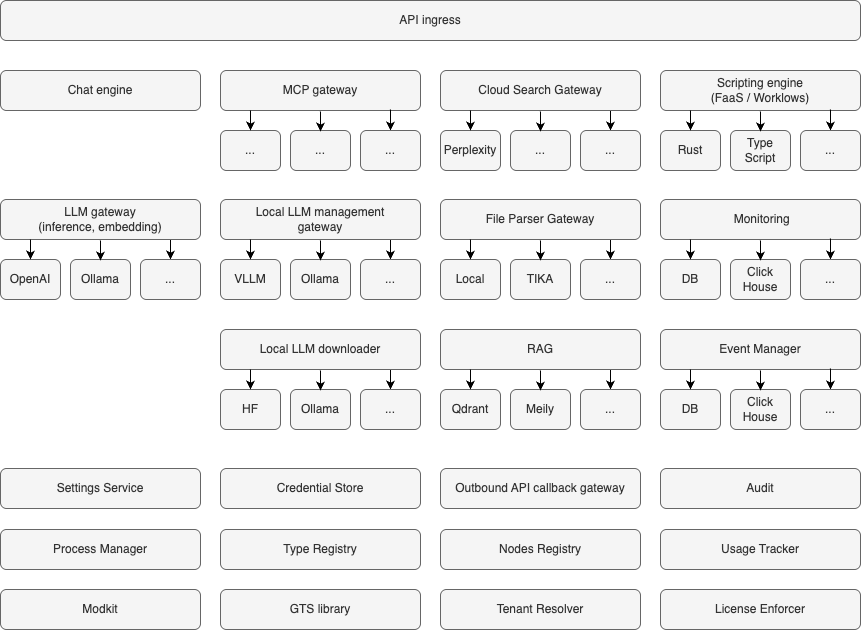

The diagram above was exported from draw.io. Its source (the exported page's mxGraphModel, read from the mxfile embedded in the PNG):
<mxGraphModel dx="978" dy="826" grid="1" gridSize="10" guides="1" tooltips="1" connect="1" arrows="1" fold="1" page="1" pageScale="1" pageWidth="1100" pageHeight="850" math="0" shadow="0">
  <root>
    <mxCell id="0" />
    <mxCell id="1" parent="0" />
    <mxCell id="2" value="API ingress" style="rounded=1;whiteSpace=wrap;html=1;fillColor=#f5f5f5;strokeColor=#666666;fontColor=#333333;" parent="1" vertex="1">
      <mxGeometry x="70" y="70" width="860" height="40" as="geometry" />
    </mxCell>
    <mxCell id="3" value="Chat engine" style="rounded=1;whiteSpace=wrap;html=1;fillColor=#f5f5f5;strokeColor=#666666;fontColor=#333333;" parent="1" vertex="1">
      <mxGeometry x="70" y="140" width="200" height="40" as="geometry" />
    </mxCell>
    <mxCell id="10" style="edgeStyle=none;html=1;exitX=0.85;exitY=0.975;exitDx=0;exitDy=0;entryX=0.5;entryY=0;entryDx=0;entryDy=0;exitPerimeter=0;" parent="1" source="4" target="7" edge="1">
      <mxGeometry relative="1" as="geometry" />
    </mxCell>
    <mxCell id="4" value="Local LLM management&lt;br&gt;gateway" style="rounded=1;whiteSpace=wrap;html=1;fillColor=#f5f5f5;strokeColor=#666666;fontColor=#333333;" parent="1" vertex="1">
      <mxGeometry x="290" y="269" width="200" height="40" as="geometry" />
    </mxCell>
    <mxCell id="5" value="VLLM" style="rounded=1;whiteSpace=wrap;html=1;fillColor=#f5f5f5;strokeColor=#666666;fontColor=#333333;" parent="1" vertex="1">
      <mxGeometry x="290" y="329" width="60" height="40" as="geometry" />
    </mxCell>
    <mxCell id="6" value="Ollama" style="rounded=1;whiteSpace=wrap;html=1;fillColor=#f5f5f5;strokeColor=#666666;fontColor=#333333;" parent="1" vertex="1">
      <mxGeometry x="360" y="329" width="60" height="40" as="geometry" />
    </mxCell>
    <mxCell id="7" value="..." style="rounded=1;whiteSpace=wrap;html=1;fillColor=#f5f5f5;strokeColor=#666666;fontColor=#333333;" parent="1" vertex="1">
      <mxGeometry x="430" y="329" width="60" height="40" as="geometry" />
    </mxCell>
    <mxCell id="8" style="edgeStyle=none;html=1;exitX=0.5;exitY=0;exitDx=0;exitDy=0;startArrow=classic;startFill=1;endArrow=none;endFill=0;" parent="1" source="5" edge="1">
      <mxGeometry relative="1" as="geometry">
        <mxPoint x="320" y="309" as="targetPoint" />
      </mxGeometry>
    </mxCell>
    <mxCell id="9" style="edgeStyle=none;html=1;exitX=0.5;exitY=0;exitDx=0;exitDy=0;startArrow=classic;startFill=1;endArrow=none;endFill=0;" parent="1" edge="1">
      <mxGeometry relative="1" as="geometry">
        <mxPoint x="390" y="330" as="sourcePoint" />
        <mxPoint x="390" y="310" as="targetPoint" />
      </mxGeometry>
    </mxCell>
    <mxCell id="11" style="edgeStyle=none;html=1;exitX=0.85;exitY=0.975;exitDx=0;exitDy=0;entryX=0.5;entryY=0;entryDx=0;entryDy=0;exitPerimeter=0;" parent="1" source="12" target="15" edge="1">
      <mxGeometry relative="1" as="geometry" />
    </mxCell>
    <mxCell id="12" value="File Parser Gateway" style="rounded=1;whiteSpace=wrap;html=1;fillColor=#f5f5f5;strokeColor=#666666;fontColor=#333333;" parent="1" vertex="1">
      <mxGeometry x="510" y="269" width="200" height="40" as="geometry" />
    </mxCell>
    <mxCell id="13" value="Local" style="rounded=1;whiteSpace=wrap;html=1;fillColor=#f5f5f5;strokeColor=#666666;fontColor=#333333;" parent="1" vertex="1">
      <mxGeometry x="510" y="329" width="60" height="40" as="geometry" />
    </mxCell>
    <mxCell id="14" value="TIKA" style="rounded=1;whiteSpace=wrap;html=1;fillColor=#f5f5f5;strokeColor=#666666;fontColor=#333333;" parent="1" vertex="1">
      <mxGeometry x="580" y="329" width="60" height="40" as="geometry" />
    </mxCell>
    <mxCell id="15" value="..." style="rounded=1;whiteSpace=wrap;html=1;fillColor=#f5f5f5;strokeColor=#666666;fontColor=#333333;" parent="1" vertex="1">
      <mxGeometry x="650" y="329" width="60" height="40" as="geometry" />
    </mxCell>
    <mxCell id="16" style="edgeStyle=none;html=1;exitX=0.5;exitY=0;exitDx=0;exitDy=0;startArrow=classic;startFill=1;endArrow=none;endFill=0;" parent="1" source="13" edge="1">
      <mxGeometry relative="1" as="geometry">
        <mxPoint x="540" y="309" as="targetPoint" />
      </mxGeometry>
    </mxCell>
    <mxCell id="17" style="edgeStyle=none;html=1;exitX=0.5;exitY=0;exitDx=0;exitDy=0;startArrow=classic;startFill=1;endArrow=none;endFill=0;" parent="1" edge="1">
      <mxGeometry relative="1" as="geometry">
        <mxPoint x="610" y="330" as="sourcePoint" />
        <mxPoint x="610" y="310" as="targetPoint" />
      </mxGeometry>
    </mxCell>
    <mxCell id="19" style="edgeStyle=none;html=1;exitX=0.85;exitY=0.975;exitDx=0;exitDy=0;entryX=0.5;entryY=0;entryDx=0;entryDy=0;exitPerimeter=0;" parent="1" source="20" target="23" edge="1">
      <mxGeometry relative="1" as="geometry" />
    </mxCell>
    <mxCell id="20" value="LLM gateway&lt;br&gt;(inference, embedding)" style="rounded=1;whiteSpace=wrap;html=1;fillColor=#f5f5f5;strokeColor=#666666;fontColor=#333333;" parent="1" vertex="1">
      <mxGeometry x="70" y="269" width="200" height="40" as="geometry" />
    </mxCell>
    <mxCell id="21" value="OpenAI" style="rounded=1;whiteSpace=wrap;html=1;fillColor=#f5f5f5;strokeColor=#666666;fontColor=#333333;" parent="1" vertex="1">
      <mxGeometry x="70" y="329" width="60" height="40" as="geometry" />
    </mxCell>
    <mxCell id="22" value="Ollama" style="rounded=1;whiteSpace=wrap;html=1;fillColor=#f5f5f5;strokeColor=#666666;fontColor=#333333;" parent="1" vertex="1">
      <mxGeometry x="140" y="329" width="60" height="40" as="geometry" />
    </mxCell>
    <mxCell id="23" value="..." style="rounded=1;whiteSpace=wrap;html=1;fillColor=#f5f5f5;strokeColor=#666666;fontColor=#333333;" parent="1" vertex="1">
      <mxGeometry x="210" y="329" width="60" height="40" as="geometry" />
    </mxCell>
    <mxCell id="24" style="edgeStyle=none;html=1;exitX=0.5;exitY=0;exitDx=0;exitDy=0;startArrow=classic;startFill=1;endArrow=none;endFill=0;" parent="1" source="21" edge="1">
      <mxGeometry relative="1" as="geometry">
        <mxPoint x="100" y="309" as="targetPoint" />
      </mxGeometry>
    </mxCell>
    <mxCell id="25" style="edgeStyle=none;html=1;exitX=0.5;exitY=0;exitDx=0;exitDy=0;startArrow=classic;startFill=1;endArrow=none;endFill=0;" parent="1" edge="1">
      <mxGeometry relative="1" as="geometry">
        <mxPoint x="170" y="330" as="sourcePoint" />
        <mxPoint x="170" y="310" as="targetPoint" />
      </mxGeometry>
    </mxCell>
    <mxCell id="26" value="Scripting engine&lt;br&gt;(FaaS / Worklows)" style="rounded=1;whiteSpace=wrap;html=1;fillColor=#f5f5f5;strokeColor=#666666;fontColor=#333333;" parent="1" vertex="1">
      <mxGeometry x="730" y="140" width="200" height="40" as="geometry" />
    </mxCell>
    <mxCell id="27" value="Event Manager" style="rounded=1;whiteSpace=wrap;html=1;fillColor=#f5f5f5;strokeColor=#666666;fontColor=#333333;" parent="1" vertex="1">
      <mxGeometry x="730" y="399" width="200" height="40" as="geometry" />
    </mxCell>
    <mxCell id="28" value="Outbound API callback gateway" style="rounded=1;whiteSpace=wrap;html=1;fillColor=#f5f5f5;strokeColor=#666666;fontColor=#333333;" parent="1" vertex="1">
      <mxGeometry x="510" y="538" width="200" height="40" as="geometry" />
    </mxCell>
    <mxCell id="29" value="Settings Service" style="rounded=1;whiteSpace=wrap;html=1;fillColor=#f5f5f5;strokeColor=#666666;fontColor=#333333;" parent="1" vertex="1">
      <mxGeometry x="70" y="538" width="200" height="40" as="geometry" />
    </mxCell>
    <mxCell id="30" value="Credential Store" style="rounded=1;whiteSpace=wrap;html=1;fillColor=#f5f5f5;strokeColor=#666666;fontColor=#333333;" parent="1" vertex="1">
      <mxGeometry x="290" y="538" width="200" height="40" as="geometry" />
    </mxCell>
    <mxCell id="31" value="MCP gateway" style="rounded=1;whiteSpace=wrap;html=1;fillColor=#f5f5f5;strokeColor=#666666;fontColor=#333333;" parent="1" vertex="1">
      <mxGeometry x="290" y="140" width="200" height="40" as="geometry" />
    </mxCell>
    <mxCell id="33" style="edgeStyle=none;html=1;exitX=0.85;exitY=0.975;exitDx=0;exitDy=0;entryX=0.5;entryY=0;entryDx=0;entryDy=0;exitPerimeter=0;" parent="1" source="34" target="37" edge="1">
      <mxGeometry relative="1" as="geometry" />
    </mxCell>
    <mxCell id="34" value="Cloud Search Gateway" style="rounded=1;whiteSpace=wrap;html=1;fillColor=#f5f5f5;strokeColor=#666666;fontColor=#333333;" parent="1" vertex="1">
      <mxGeometry x="510" y="140" width="200" height="40" as="geometry" />
    </mxCell>
    <mxCell id="35" value="Perplexity" style="rounded=1;whiteSpace=wrap;html=1;fillColor=#f5f5f5;strokeColor=#666666;fontColor=#333333;" parent="1" vertex="1">
      <mxGeometry x="510" y="200" width="60" height="40" as="geometry" />
    </mxCell>
    <mxCell id="36" value="..." style="rounded=1;whiteSpace=wrap;html=1;fillColor=#f5f5f5;strokeColor=#666666;fontColor=#333333;" parent="1" vertex="1">
      <mxGeometry x="580" y="200" width="60" height="40" as="geometry" />
    </mxCell>
    <mxCell id="37" value="..." style="rounded=1;whiteSpace=wrap;html=1;fillColor=#f5f5f5;strokeColor=#666666;fontColor=#333333;" parent="1" vertex="1">
      <mxGeometry x="650" y="200" width="60" height="40" as="geometry" />
    </mxCell>
    <mxCell id="38" style="edgeStyle=none;html=1;exitX=0.5;exitY=0;exitDx=0;exitDy=0;startArrow=classic;startFill=1;endArrow=none;endFill=0;" parent="1" source="35" edge="1">
      <mxGeometry relative="1" as="geometry">
        <mxPoint x="540" y="180" as="targetPoint" />
      </mxGeometry>
    </mxCell>
    <mxCell id="39" style="edgeStyle=none;html=1;exitX=0.5;exitY=0;exitDx=0;exitDy=0;startArrow=classic;startFill=1;endArrow=none;endFill=0;" parent="1" edge="1">
      <mxGeometry relative="1" as="geometry">
        <mxPoint x="610" y="201" as="sourcePoint" />
        <mxPoint x="610" y="181" as="targetPoint" />
      </mxGeometry>
    </mxCell>
    <mxCell id="40" style="edgeStyle=none;html=1;exitX=0.85;exitY=0.975;exitDx=0;exitDy=0;entryX=0.5;entryY=0;entryDx=0;entryDy=0;exitPerimeter=0;" parent="1" edge="1">
      <mxGeometry relative="1" as="geometry">
        <mxPoint x="460" y="419" as="sourcePoint" />
      </mxGeometry>
    </mxCell>
    <mxCell id="47" style="edgeStyle=none;html=1;exitX=0.85;exitY=0.975;exitDx=0;exitDy=0;entryX=0.5;entryY=0;entryDx=0;entryDy=0;exitPerimeter=0;" parent="1" target="50" edge="1">
      <mxGeometry relative="1" as="geometry">
        <mxPoint x="460" y="179" as="sourcePoint" />
      </mxGeometry>
    </mxCell>
    <mxCell id="48" value="..." style="rounded=1;whiteSpace=wrap;html=1;fillColor=#f5f5f5;strokeColor=#666666;fontColor=#333333;" parent="1" vertex="1">
      <mxGeometry x="290" y="200" width="60" height="40" as="geometry" />
    </mxCell>
    <mxCell id="49" value="..." style="rounded=1;whiteSpace=wrap;html=1;fillColor=#f5f5f5;strokeColor=#666666;fontColor=#333333;" parent="1" vertex="1">
      <mxGeometry x="360" y="200" width="60" height="40" as="geometry" />
    </mxCell>
    <mxCell id="50" value="..." style="rounded=1;whiteSpace=wrap;html=1;fillColor=#f5f5f5;strokeColor=#666666;fontColor=#333333;" parent="1" vertex="1">
      <mxGeometry x="430" y="200" width="60" height="40" as="geometry" />
    </mxCell>
    <mxCell id="51" style="edgeStyle=none;html=1;exitX=0.5;exitY=0;exitDx=0;exitDy=0;startArrow=classic;startFill=1;endArrow=none;endFill=0;" parent="1" source="48" edge="1">
      <mxGeometry relative="1" as="geometry">
        <mxPoint x="320" y="180" as="targetPoint" />
      </mxGeometry>
    </mxCell>
    <mxCell id="52" style="edgeStyle=none;html=1;exitX=0.5;exitY=0;exitDx=0;exitDy=0;startArrow=classic;startFill=1;endArrow=none;endFill=0;" parent="1" edge="1">
      <mxGeometry relative="1" as="geometry">
        <mxPoint x="390" y="201" as="sourcePoint" />
        <mxPoint x="390" y="181" as="targetPoint" />
      </mxGeometry>
    </mxCell>
    <mxCell id="53" style="edgeStyle=none;html=1;exitX=0.85;exitY=0.975;exitDx=0;exitDy=0;entryX=0.5;entryY=0;entryDx=0;entryDy=0;exitPerimeter=0;" parent="1" source="54" target="57" edge="1">
      <mxGeometry relative="1" as="geometry" />
    </mxCell>
    <mxCell id="54" value="RAG" style="rounded=1;whiteSpace=wrap;html=1;fillColor=#f5f5f5;strokeColor=#666666;fontColor=#333333;" parent="1" vertex="1">
      <mxGeometry x="510" y="399" width="200" height="40" as="geometry" />
    </mxCell>
    <mxCell id="55" value="Qdrant" style="rounded=1;whiteSpace=wrap;html=1;fillColor=#f5f5f5;strokeColor=#666666;fontColor=#333333;" parent="1" vertex="1">
      <mxGeometry x="510" y="459" width="60" height="40" as="geometry" />
    </mxCell>
    <mxCell id="56" value="Meily" style="rounded=1;whiteSpace=wrap;html=1;fillColor=#f5f5f5;strokeColor=#666666;fontColor=#333333;" parent="1" vertex="1">
      <mxGeometry x="580" y="459" width="60" height="40" as="geometry" />
    </mxCell>
    <mxCell id="57" value="..." style="rounded=1;whiteSpace=wrap;html=1;fillColor=#f5f5f5;strokeColor=#666666;fontColor=#333333;" parent="1" vertex="1">
      <mxGeometry x="650" y="459" width="60" height="40" as="geometry" />
    </mxCell>
    <mxCell id="58" style="edgeStyle=none;html=1;exitX=0.5;exitY=0;exitDx=0;exitDy=0;startArrow=classic;startFill=1;endArrow=none;endFill=0;" parent="1" source="55" edge="1">
      <mxGeometry relative="1" as="geometry">
        <mxPoint x="540" y="439" as="targetPoint" />
      </mxGeometry>
    </mxCell>
    <mxCell id="59" style="edgeStyle=none;html=1;exitX=0.5;exitY=0;exitDx=0;exitDy=0;startArrow=classic;startFill=1;endArrow=none;endFill=0;" parent="1" edge="1">
      <mxGeometry relative="1" as="geometry">
        <mxPoint x="610" y="460" as="sourcePoint" />
        <mxPoint x="610" y="440" as="targetPoint" />
      </mxGeometry>
    </mxCell>
    <mxCell id="60" value="Process Manager" style="rounded=1;whiteSpace=wrap;html=1;fillColor=#f5f5f5;strokeColor=#666666;fontColor=#333333;" parent="1" vertex="1">
      <mxGeometry x="70" y="599" width="200" height="40" as="geometry" />
    </mxCell>
    <mxCell id="61" value="Type Registry" style="rounded=1;whiteSpace=wrap;html=1;fillColor=#f5f5f5;strokeColor=#666666;fontColor=#333333;" parent="1" vertex="1">
      <mxGeometry x="290" y="599" width="200" height="40" as="geometry" />
    </mxCell>
    <mxCell id="62" value="Modkit" style="rounded=1;whiteSpace=wrap;html=1;fillColor=#f5f5f5;strokeColor=#666666;fontColor=#333333;" parent="1" vertex="1">
      <mxGeometry x="70" y="659" width="200" height="40" as="geometry" />
    </mxCell>
    <mxCell id="63" value="Audit" style="rounded=1;whiteSpace=wrap;html=1;fillColor=#f5f5f5;strokeColor=#666666;fontColor=#333333;" parent="1" vertex="1">
      <mxGeometry x="730" y="538" width="200" height="40" as="geometry" />
    </mxCell>
    <mxCell id="64" value="GTS library" style="rounded=1;whiteSpace=wrap;html=1;fillColor=#f5f5f5;strokeColor=#666666;fontColor=#333333;" parent="1" vertex="1">
      <mxGeometry x="290" y="659" width="200" height="40" as="geometry" />
    </mxCell>
    <mxCell id="65" style="edgeStyle=none;html=1;exitX=0.85;exitY=0.975;exitDx=0;exitDy=0;entryX=0.5;entryY=0;entryDx=0;entryDy=0;exitPerimeter=0;" parent="1" source="66" target="69" edge="1">
      <mxGeometry relative="1" as="geometry" />
    </mxCell>
    <mxCell id="66" value="Local LLM downloader" style="rounded=1;whiteSpace=wrap;html=1;fillColor=#f5f5f5;strokeColor=#666666;fontColor=#333333;" parent="1" vertex="1">
      <mxGeometry x="290" y="399" width="200" height="40" as="geometry" />
    </mxCell>
    <mxCell id="67" value="HF" style="rounded=1;whiteSpace=wrap;html=1;fillColor=#f5f5f5;strokeColor=#666666;fontColor=#333333;" parent="1" vertex="1">
      <mxGeometry x="290" y="459" width="60" height="40" as="geometry" />
    </mxCell>
    <mxCell id="68" value="Ollama" style="rounded=1;whiteSpace=wrap;html=1;fillColor=#f5f5f5;strokeColor=#666666;fontColor=#333333;" parent="1" vertex="1">
      <mxGeometry x="360" y="459" width="60" height="40" as="geometry" />
    </mxCell>
    <mxCell id="69" value="..." style="rounded=1;whiteSpace=wrap;html=1;fillColor=#f5f5f5;strokeColor=#666666;fontColor=#333333;" parent="1" vertex="1">
      <mxGeometry x="430" y="459" width="60" height="40" as="geometry" />
    </mxCell>
    <mxCell id="70" style="edgeStyle=none;html=1;exitX=0.5;exitY=0;exitDx=0;exitDy=0;startArrow=classic;startFill=1;endArrow=none;endFill=0;" parent="1" source="67" edge="1">
      <mxGeometry relative="1" as="geometry">
        <mxPoint x="320" y="439" as="targetPoint" />
      </mxGeometry>
    </mxCell>
    <mxCell id="71" style="edgeStyle=none;html=1;exitX=0.5;exitY=0;exitDx=0;exitDy=0;startArrow=classic;startFill=1;endArrow=none;endFill=0;" parent="1" edge="1">
      <mxGeometry relative="1" as="geometry">
        <mxPoint x="390" y="460" as="sourcePoint" />
        <mxPoint x="390" y="440" as="targetPoint" />
      </mxGeometry>
    </mxCell>
    <mxCell id="72" value="Nodes Registry" style="rounded=1;whiteSpace=wrap;html=1;fillColor=#f5f5f5;strokeColor=#666666;fontColor=#333333;" parent="1" vertex="1">
      <mxGeometry x="510" y="599" width="200" height="40" as="geometry" />
    </mxCell>
    <mxCell id="73" value="Usage Tracker" style="rounded=1;whiteSpace=wrap;html=1;fillColor=#f5f5f5;strokeColor=#666666;fontColor=#333333;" parent="1" vertex="1">
      <mxGeometry x="730" y="599" width="200" height="40" as="geometry" />
    </mxCell>
    <mxCell id="74" value="Tenant Resolver" style="rounded=1;whiteSpace=wrap;html=1;fillColor=#f5f5f5;strokeColor=#666666;fontColor=#333333;" parent="1" vertex="1">
      <mxGeometry x="510" y="659" width="200" height="40" as="geometry" />
    </mxCell>
    <mxCell id="75" value="License Enforcer" style="rounded=1;whiteSpace=wrap;html=1;fillColor=#f5f5f5;strokeColor=#666666;fontColor=#333333;" parent="1" vertex="1">
      <mxGeometry x="730" y="659" width="200" height="40" as="geometry" />
    </mxCell>
    <mxCell id="77" style="edgeStyle=none;html=1;exitX=0.85;exitY=0.975;exitDx=0;exitDy=0;entryX=0.5;entryY=0;entryDx=0;entryDy=0;exitPerimeter=0;" edge="1" parent="1" target="80">
      <mxGeometry relative="1" as="geometry">
        <mxPoint x="900" y="438" as="sourcePoint" />
      </mxGeometry>
    </mxCell>
    <mxCell id="78" value="DB" style="rounded=1;whiteSpace=wrap;html=1;fillColor=#f5f5f5;strokeColor=#666666;fontColor=#333333;" vertex="1" parent="1">
      <mxGeometry x="730" y="459" width="60" height="40" as="geometry" />
    </mxCell>
    <mxCell id="79" value="Click&lt;br&gt;House" style="rounded=1;whiteSpace=wrap;html=1;fillColor=#f5f5f5;strokeColor=#666666;fontColor=#333333;" vertex="1" parent="1">
      <mxGeometry x="800" y="459" width="60" height="40" as="geometry" />
    </mxCell>
    <mxCell id="80" value="..." style="rounded=1;whiteSpace=wrap;html=1;fillColor=#f5f5f5;strokeColor=#666666;fontColor=#333333;" vertex="1" parent="1">
      <mxGeometry x="870" y="459" width="60" height="40" as="geometry" />
    </mxCell>
    <mxCell id="81" style="edgeStyle=none;html=1;exitX=0.5;exitY=0;exitDx=0;exitDy=0;startArrow=classic;startFill=1;endArrow=none;endFill=0;" edge="1" parent="1" source="78">
      <mxGeometry relative="1" as="geometry">
        <mxPoint x="760" y="439" as="targetPoint" />
      </mxGeometry>
    </mxCell>
    <mxCell id="82" style="edgeStyle=none;html=1;exitX=0.5;exitY=0;exitDx=0;exitDy=0;startArrow=classic;startFill=1;endArrow=none;endFill=0;" edge="1" parent="1">
      <mxGeometry relative="1" as="geometry">
        <mxPoint x="830" y="460" as="sourcePoint" />
        <mxPoint x="830" y="440" as="targetPoint" />
      </mxGeometry>
    </mxCell>
    <mxCell id="83" style="edgeStyle=none;html=1;exitX=0.85;exitY=0.975;exitDx=0;exitDy=0;entryX=0.5;entryY=0;entryDx=0;entryDy=0;exitPerimeter=0;" edge="1" parent="1" target="86">
      <mxGeometry relative="1" as="geometry">
        <mxPoint x="900" y="179" as="sourcePoint" />
      </mxGeometry>
    </mxCell>
    <mxCell id="84" value="Rust" style="rounded=1;whiteSpace=wrap;html=1;fillColor=#f5f5f5;strokeColor=#666666;fontColor=#333333;" vertex="1" parent="1">
      <mxGeometry x="730" y="200" width="60" height="40" as="geometry" />
    </mxCell>
    <mxCell id="85" value="Type&lt;br&gt;Script" style="rounded=1;whiteSpace=wrap;html=1;fillColor=#f5f5f5;strokeColor=#666666;fontColor=#333333;" vertex="1" parent="1">
      <mxGeometry x="800" y="200" width="60" height="40" as="geometry" />
    </mxCell>
    <mxCell id="86" value="..." style="rounded=1;whiteSpace=wrap;html=1;fillColor=#f5f5f5;strokeColor=#666666;fontColor=#333333;" vertex="1" parent="1">
      <mxGeometry x="870" y="200" width="60" height="40" as="geometry" />
    </mxCell>
    <mxCell id="87" style="edgeStyle=none;html=1;exitX=0.5;exitY=0;exitDx=0;exitDy=0;startArrow=classic;startFill=1;endArrow=none;endFill=0;" edge="1" parent="1" source="84">
      <mxGeometry relative="1" as="geometry">
        <mxPoint x="760" y="180" as="targetPoint" />
      </mxGeometry>
    </mxCell>
    <mxCell id="88" style="edgeStyle=none;html=1;exitX=0.5;exitY=0;exitDx=0;exitDy=0;startArrow=classic;startFill=1;endArrow=none;endFill=0;" edge="1" parent="1">
      <mxGeometry relative="1" as="geometry">
        <mxPoint x="830" y="201" as="sourcePoint" />
        <mxPoint x="830" y="181" as="targetPoint" />
      </mxGeometry>
    </mxCell>
    <mxCell id="89" value="&amp;nbsp;Monitoring" style="rounded=1;whiteSpace=wrap;html=1;fillColor=#f5f5f5;strokeColor=#666666;fontColor=#333333;" vertex="1" parent="1">
      <mxGeometry x="730" y="269" width="200" height="40" as="geometry" />
    </mxCell>
    <mxCell id="90" style="edgeStyle=none;html=1;exitX=0.85;exitY=0.975;exitDx=0;exitDy=0;entryX=0.5;entryY=0;entryDx=0;entryDy=0;exitPerimeter=0;" edge="1" parent="1" target="93">
      <mxGeometry relative="1" as="geometry">
        <mxPoint x="900" y="308" as="sourcePoint" />
      </mxGeometry>
    </mxCell>
    <mxCell id="91" value="DB" style="rounded=1;whiteSpace=wrap;html=1;fillColor=#f5f5f5;strokeColor=#666666;fontColor=#333333;" vertex="1" parent="1">
      <mxGeometry x="730" y="329" width="60" height="40" as="geometry" />
    </mxCell>
    <mxCell id="92" value="Click&lt;br&gt;House" style="rounded=1;whiteSpace=wrap;html=1;fillColor=#f5f5f5;strokeColor=#666666;fontColor=#333333;" vertex="1" parent="1">
      <mxGeometry x="800" y="329" width="60" height="40" as="geometry" />
    </mxCell>
    <mxCell id="93" value="..." style="rounded=1;whiteSpace=wrap;html=1;fillColor=#f5f5f5;strokeColor=#666666;fontColor=#333333;" vertex="1" parent="1">
      <mxGeometry x="870" y="329" width="60" height="40" as="geometry" />
    </mxCell>
    <mxCell id="94" style="edgeStyle=none;html=1;exitX=0.5;exitY=0;exitDx=0;exitDy=0;startArrow=classic;startFill=1;endArrow=none;endFill=0;" edge="1" parent="1" source="91">
      <mxGeometry relative="1" as="geometry">
        <mxPoint x="760" y="309" as="targetPoint" />
      </mxGeometry>
    </mxCell>
    <mxCell id="95" style="edgeStyle=none;html=1;exitX=0.5;exitY=0;exitDx=0;exitDy=0;startArrow=classic;startFill=1;endArrow=none;endFill=0;" edge="1" parent="1">
      <mxGeometry relative="1" as="geometry">
        <mxPoint x="830" y="330" as="sourcePoint" />
        <mxPoint x="830" y="310" as="targetPoint" />
      </mxGeometry>
    </mxCell>
  </root>
</mxGraphModel>